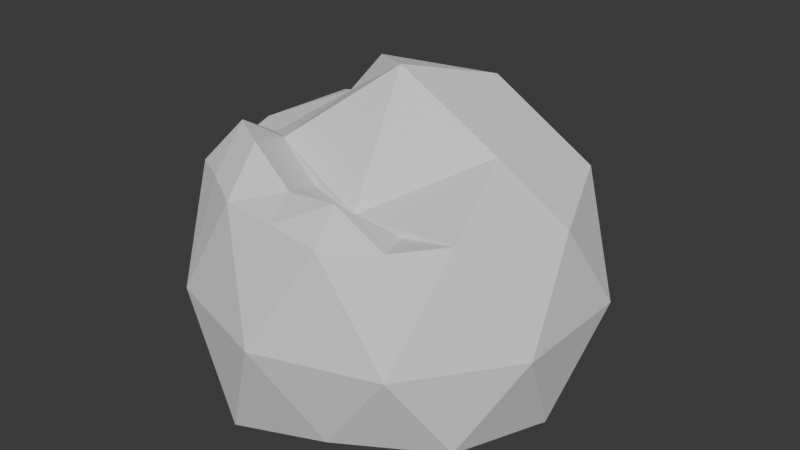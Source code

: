 # Source: soundtest.blend  (saved by Blender 5.1.29; exported with 4.5.12 LTS)
import bpy
from mathutils import Matrix  # noqa: F401  (used for matrix-valued properties, if any)

bpy.ops.wm.read_factory_settings(use_empty=True)
scene = bpy.context.scene
scene.name = 'Scene'

# ---- collections
col_collection = bpy.data.collections.new('Collection'); scene.collection.children.link(col_collection)

# ---- world
world_world = bpy.data.worlds.new('World'); scene.world = world_world
world_world.use_nodes = True; world_world.node_tree.nodes.clear()
_N = world_world.node_tree.nodes; _L = world_world.node_tree.links
n0 = _N.new('ShaderNodeOutputWorld'); n0.name = 'World Output'; n0.location = (200, 100)
n1 = _N.new('ShaderNodeBackground'); n1.name = 'Background'; n1.location = (-200, 100)
n1.inputs[0].default_value = (0.05088, 0.05088, 0.05088, 1.0)
_L.new(n1.outputs[0], n0.inputs[0])
n0.is_active_output = True
world_world.color = (0.05088, 0.05088, 0.05088)
world_world.sun_shadow_jitter_overblur = 0.0

# ---- meshes
me_icosphere = bpy.data.meshes.new('Icosphere')
me_icosphere.from_pydata([(-16.13, 4.193, -14.6), (36.04, -26.25, -22.43), (-14.02, -42.48, -29.62), (-45.9, 0.2635, -22.77), (-14.4, 42.67, -22.57), (36.04, 26.33, -22.43), (13.82, -42.53, 25.35), (-36.18, -26.29, 25.0), (-36.19, 26.29, 22.18), (13.82, 42.53, 22.19), (44.72, 0.0, 23.02), (0.0, 0.0, 48.82), (-14.38, -23.38, -23.89), (15.79, -14.0, -22.83), (12.92, -40.39, -22.4), (42.31, 0.06146, -26.27), (15.57, 16.95, -22.9), (-33.53, 1.837, -23.42), (-35.24, -24.81, -23.41), (-14.89, 26.73, -23.26), (-35.7, 25.29, -26.63), (12.86, 40.53, -26.29), (47.55, -15.45, 0.0), (47.55, 15.45, 0.0), (0.0, -50.0, 0.0), (29.39, -40.45, 0.0), (-47.83, -15.39, -0.09126), (-29.4, -40.45, -0.002072), (-29.61, 40.5, -0.07543), (-48.01, 15.55, -0.1542), (29.39, 40.45, 0.0), (-2.841e-05, 50.0, -9.497e-06), (34.41, -25.0, 26.03), (-13.14, -40.45, 26.54), (-42.53, 0.0, 26.03), (-13.14, 40.45, 26.03), (34.41, 25.0, 26.03), (8.123, -25.0, 24.46), (26.29, 0.0, 34.18), (-21.27, -15.45, 31.01), (-21.27, 15.45, 25.58), (8.123, 25.0, 41.72), (24.11, -33.77, 24.42), (-24.66, -33.37, 26.87), (10.97, -33.77, 31.21), (-28.72, -20.87, 35.02), (0.338, -41.49, 26.28), (-39.36, -13.14, 24.5), (-31.9, -7.725, 27.17), (-6.572, -20.23, 24.96), (-17.2, -27.95, 35.09), (-2.51, -32.73, 29.42), (21.27, -25.0, 23.76), (-24.61, 17.88, 31.95), (-14.49, 10.53, 45.27), (-12.22, 17.52, 41.72), (-18.16, 21.84, 33.87), (-20.44, 6.204, 36.36), (-26.39, 10.53, 33.87), (24.44, -16.53, 0.1173), (24.44, -16.53, 3.117), (24.44, -13.53, 0.1173), (24.44, -13.53, 3.117), (27.44, -16.53, 0.1173), (27.44, -16.53, 3.117), (27.44, -13.53, 0.1173), (27.44, -13.53, 3.117), (24.44, -15.38, 0.1173), (24.44, -16.18, 0.1173), (24.44, -15.25, 2.48), (24.44, -16.15, 2.513), (24.44, -14.01, 2.14), (24.44, -14.91, 2.116), (24.44, -14.91, 0.9487), (24.44, -13.9, 0.9487), (24.44, -15.03, 4.414), (27.44, -15.03, 4.414), (24.56, -16.42, 0.2328), (24.57, -16.39, 3.052), (24.56, -13.65, 0.2328), (24.57, -13.67, 3.052), (27.33, -16.42, 0.2328), (27.32, -16.39, 3.052), (27.33, -13.65, 0.2328), (27.32, -13.67, 3.052), (24.53, -15.38, 0.2974), (24.53, -16.18, 0.296), (24.64, -15.25, 2.48), (24.64, -16.15, 2.513), (24.64, -14.01, 2.14), (24.64, -14.91, 2.116), (24.64, -14.91, 0.9487), (24.64, -13.9, 0.9487), (24.56, -15.03, 4.252), (27.33, -15.03, 4.252), (-39.35, -6.83, 4.029), (-39.35, -6.83, -4.029), (-39.35, 6.83, 4.029), (-39.35, 6.83, -4.029), (-39.45, -6.83, 4.029), (-39.45, -6.83, -4.029), (-39.45, 6.83, 4.029), (-39.45, 6.83, -4.029), (-3.506, -12.03, 8.781), (-7.015, -14.91, 2.121), (-12.58, -1.827, 9.161), (-16.09, -4.699, 2.501), (-3.569, -12.09, 8.839), (-7.078, -14.96, 2.179), (-12.64, -1.885, 9.219), (-16.15, -4.757, 2.559)], [], [(0, 12, 13), (1, 15, 13), (0, 17, 12), (0, 19, 17), (0, 16, 19), (1, 22, 15), (2, 24, 14), (3, 26, 18), (4, 28, 20), (5, 30, 21), (1, 25, 22), (2, 27, 24), (3, 29, 26), (4, 31, 28), (5, 23, 30), (6, 44, 42), (7, 45, 43), (53, 40, 58), (9, 41, 35), (10, 38, 36), (38, 11, 41), (38, 41, 36), (36, 41, 9), (55, 54, 40), (55, 40, 56), (56, 40, 53), (57, 54, 11, 39), (58, 57, 39, 48, 34), (34, 48, 47), (39, 11, 37, 49), (39, 49, 50), (33, 51, 46), (37, 11, 38), (37, 38, 32, 52), (32, 38, 10), (23, 10, 36), (23, 36, 30), (30, 36, 9), (31, 9, 35), (31, 35, 28), (28, 35, 8), (29, 8, 34), (29, 34, 26), (26, 34, 47, 7), (27, 7, 43, 33), (27, 33, 24), (24, 33, 46, 6), (25, 6, 42, 32), (25, 32, 22), (22, 32, 10), (30, 9, 31), (30, 31, 21), (21, 31, 4), (28, 8, 29), (28, 29, 20), (20, 29, 3), (26, 7, 27), (26, 27, 18), (18, 27, 2), (24, 6, 25), (24, 25, 14), (14, 25, 1), (22, 10, 23), (22, 23, 15), (15, 23, 5), (16, 5, 21), (16, 21, 19), (19, 21, 4), (19, 4, 20), (19, 20, 17), (17, 20, 3), (17, 3, 18), (17, 18, 12), (12, 18, 2), (15, 5, 16), (15, 16, 13), (13, 16, 0), (12, 2, 14), (12, 14, 13), (13, 14, 1), (51, 37, 44), (51, 44, 46), (46, 44, 6), (49, 37, 51), (49, 51, 50), (50, 51, 33), (48, 39, 45), (48, 45, 47), (47, 45, 7), (45, 39, 50), (45, 50, 43), (43, 50, 33), (44, 37, 52), (44, 52, 42), (42, 52, 32), (40, 57, 58), (40, 54, 57), (35, 56, 53, 8), (41, 55, 56, 35), (41, 11, 54, 55), (8, 53, 58, 34), (59, 60, 75, 62, 61, 74, 71, 72, 69, 70, 68), (61, 62, 66, 65), (65, 66, 76, 64, 63), (63, 64, 60, 59), (61, 65, 63, 59, 68, 67), (76, 75, 60, 64), (69, 72, 73, 74, 61, 67), (66, 62, 75, 76), (77, 86, 88, 87, 90, 89, 92, 79, 80, 93, 78), (79, 83, 84, 80), (83, 81, 82, 94, 84), (81, 77, 78, 82), (79, 85, 86, 77, 81, 83), (94, 82, 78, 93), (87, 85, 79, 92, 91, 90), (84, 94, 93, 80), (67, 68, 86, 85), (69, 67, 85, 87), (70, 69, 87, 88), (68, 70, 88, 86), (72, 71, 89, 90), (73, 72, 90, 91), (74, 73, 91, 92), (71, 74, 92, 89), (95, 96, 98, 97), (99, 101, 102, 100), (95, 97, 101, 99), (96, 95, 99, 100), (98, 96, 100, 102), (97, 98, 102, 101), (103, 104, 106, 105), (107, 109, 110, 108), (103, 105, 109, 107), (104, 103, 107, 108), (106, 104, 108, 110), (105, 106, 110, 109)])
_uv = me_icosphere.uv_layers.new(name='UVMap')
_uv.uv.foreach_set('vector', [0.1818, 0.0, 0.1364, 0.07873, 0.2273, 0.07873, 0.2727, 0.1575, 0.3636, 0.1575, 0.3182, 0.07873, 0.9091, 0.0, 0.8636, 0.07873, 0.9545, 0.07873, 0.7273, 0.0, 0.6818, 0.07873, 0.7727, 0.07873, 0.5455, 0.0, 0.5, 0.07873, 0.5909, 0.07873, 0.2727, 0.1575, 0.3182, 0.2362, 0.3636, 0.1575, 0.09091, 0.1575, 0.1364, 0.2362, 0.1818, 0.1575, 0.8182, 0.1575, 0.8636, 0.2362, 0.9091, 0.1575, 0.6364, 0.1575, 0.6818, 0.2362, 0.7273, 0.1575, 0.4545, 0.1575, 0.5, 0.2362, 0.5455, 0.1575, 0.2727, 0.1575, 0.2273, 0.2362, 0.3182, 0.2362, 0.09091, 0.1575, 0.04546, 0.2362, 0.1364, 0.2362, 0.8182, 0.1575, 0.7727, 0.2362, 0.8636, 0.2362, 0.6364, 0.1575, 0.5909, 0.2362, 0.6818, 0.2362, 0.4545, 0.1575, 0.4091, 0.2362, 0.5, 0.2362, 0.1818, 0.3149, 0.2045, 0.3543, 0.2273, 0.3149, 0.0, 0.3149, 0.02273, 0.3543, 0.04545, 0.3149, 0.75, 0.3543, 0.7727, 0.3937, 0.7955, 0.3543, 0.5455, 0.3149, 0.5909, 0.3937, 0.6364, 0.3149, 0.3636, 0.3149, 0.4091, 0.3937, 0.4545, 0.3149, 0.4091, 0.3937, 0.4545, 0.4724, 0.5, 0.3937, 0.4091, 0.3937, 0.5, 0.3937, 0.4545, 0.3149, 0.4545, 0.3149, 0.5, 0.3937, 0.5455, 0.3149, 0.6364, 0.3937, 0.6591, 0.433, 0.6818, 0.3937, 0.6364, 0.3937, 0.6818, 0.3937, 0.6591, 0.3543, 0.6591, 0.3543, 0.6818, 0.3937, 0.7045, 0.3543, 0.8182, 0.3937, 0.7955, 0.433, 0.8182, 0.4724, 0.8636, 0.3937, 0.7955, 0.3543, 0.8182, 0.3937, 0.8636, 0.3937, 0.8409, 0.3543, 0.8182, 0.3149, 0.8182, 0.3149, 0.8409, 0.3543, 0.8636, 0.3149, 0.04546, 0.3937, 0.09091, 0.4724, 0.1364, 0.3937, 0.09091, 0.3937, 0.04546, 0.3937, 0.09091, 0.3937, 0.06818, 0.3543, 0.09091, 0.3149, 0.1136, 0.3543, 0.1364, 0.3149, 0.2273, 0.3937, 0.2727, 0.4724, 0.3182, 0.3937, 0.2273, 0.3937, 0.3182, 0.3937, 0.2727, 0.3149, 0.25, 0.3543, 0.2727, 0.3149, 0.3182, 0.3937, 0.3636, 0.3149, 0.4091, 0.2362, 0.3636, 0.3149, 0.4545, 0.3149, 0.4091, 0.2362, 0.4545, 0.3149, 0.5, 0.2362, 0.5, 0.2362, 0.4545, 0.3149, 0.5455, 0.3149, 0.5909, 0.2362, 0.5455, 0.3149, 0.6364, 0.3149, 0.5909, 0.2362, 0.6364, 0.3149, 0.6818, 0.2362, 0.6818, 0.2362, 0.6364, 0.3149, 0.7273, 0.3149, 0.7727, 0.2362, 0.7273, 0.3149, 0.8182, 0.3149, 0.7727, 0.2362, 0.8182, 0.3149, 0.8636, 0.2362, 0.8636, 0.2362, 0.8182, 0.3149, 0.8636, 0.3149, 0.9091, 0.3149, 0.04546, 0.2362, 0.0, 0.3149, 0.04545, 0.3149, 0.09091, 0.3149, 0.04546, 0.2362, 0.09091, 0.3149, 0.1364, 0.2362, 0.1364, 0.2362, 0.09091, 0.3149, 0.1364, 0.3149, 0.1818, 0.3149, 0.2273, 0.2362, 0.1818, 0.3149, 0.2273, 0.3149, 0.2727, 0.3149, 0.2273, 0.2362, 0.2727, 0.3149, 0.3182, 0.2362, 0.3182, 0.2362, 0.2727, 0.3149, 0.3636, 0.3149, 0.5, 0.2362, 0.5455, 0.3149, 0.5909, 0.2362, 0.5, 0.2362, 0.5909, 0.2362, 0.5455, 0.1575, 0.5455, 0.1575, 0.5909, 0.2362, 0.6364, 0.1575, 0.6818, 0.2362, 0.7273, 0.3149, 0.7727, 0.2362, 0.6818, 0.2362, 0.7727, 0.2362, 0.7273, 0.1575, 0.7273, 0.1575, 0.7727, 0.2362, 0.8182, 0.1575, 0.8636, 0.2362, 0.9091, 0.3149, 0.9545, 0.2362, 0.8636, 0.2362, 0.9545, 0.2362, 0.9091, 0.1575, 0.9091, 0.1575, 0.9545, 0.2362, 1.0, 0.1575, 0.1364, 0.2362, 0.1818, 0.3149, 0.2273, 0.2362, 0.1364, 0.2362, 0.2273, 0.2362, 0.1818, 0.1575, 0.1818, 0.1575, 0.2273, 0.2362, 0.2727, 0.1575, 0.3182, 0.2362, 0.3636, 0.3149, 0.4091, 0.2362, 0.3182, 0.2362, 0.4091, 0.2362, 0.3636, 0.1575, 0.3636, 0.1575, 0.4091, 0.2362, 0.4545, 0.1575, 0.5, 0.07873, 0.4545, 0.1575, 0.5455, 0.1575, 0.5, 0.07873, 0.5455, 0.1575, 0.5909, 0.07873, 0.5909, 0.07873, 0.5455, 0.1575, 0.6364, 0.1575, 0.6818, 0.07873, 0.6364, 0.1575, 0.7273, 0.1575, 0.6818, 0.07873, 0.7273, 0.1575, 0.7727, 0.07873, 0.7727, 0.07873, 0.7273, 0.1575, 0.8182, 0.1575, 0.8636, 0.07873, 0.8182, 0.1575, 0.9091, 0.1575, 0.8636, 0.07873, 0.9091, 0.1575, 0.9545, 0.07873, 0.9545, 0.07873, 0.9091, 0.1575, 1.0, 0.1575, 0.3636, 0.1575, 0.4545, 0.1575, 0.4091, 0.07873, 0.3636, 0.1575, 0.4091, 0.07873, 0.3182, 0.07873, 0.3182, 0.07873, 0.4091, 0.07873, 0.3636, 0.0, 0.1364, 0.07873, 0.09091, 0.1575, 0.1818, 0.1575, 0.1364, 0.07873, 0.1818, 0.1575, 0.2273, 0.07873, 0.2273, 0.07873, 0.1818, 0.1575, 0.2727, 0.1575, 0.1136, 0.3543, 0.1364, 0.3937, 0.1591, 0.3543, 0.1136, 0.3543, 0.1591, 0.3543, 0.1364, 0.3149, 0.1364, 0.3149, 0.1591, 0.3543, 0.1818, 0.3149, 0.09091, 0.3937, 0.1364, 0.3937, 0.1136, 0.3543, 0.09091, 0.3937, 0.1136, 0.3543, 0.06818, 0.3543, 0.06818, 0.3543, 0.1136, 0.3543, 0.09091, 0.3149, 0.8409, 0.3543, 0.8636, 0.3937, 0.8864, 0.3543, 0.8409, 0.3543, 0.8864, 0.3543, 0.8636, 0.3149, 0.8636, 0.3149, 0.8864, 0.3543, 0.9091, 0.3149, 0.02273, 0.3543, 0.04546, 0.3937, 0.06818, 0.3543, 0.02273, 0.3543, 0.06818, 0.3543, 0.04545, 0.3149, 0.04545, 0.3149, 0.06818, 0.3543, 0.09091, 0.3149, 0.2045, 0.3543, 0.2273, 0.3937, 0.25, 0.3543, 0.2045, 0.3543, 0.25, 0.3543, 0.2273, 0.3149, 0.2273, 0.3149, 0.25, 0.3543, 0.2727, 0.3149, 0.7727, 0.3937, 0.8182, 0.3937, 0.7955, 0.3543, 0.7727, 0.3937, 0.7955, 0.433, 0.8182, 0.3937, 0.6364, 0.3149, 0.6591, 0.3543, 0.7045, 0.3543, 0.7273, 0.3149, 0.5909, 0.3937, 0.6364, 0.3937, 0.6591, 0.3543, 0.6364, 0.3149, 0.5909, 0.3937, 0.6364, 0.4724, 0.6591, 0.433, 0.6364, 0.3937, 0.7273, 0.3149, 0.75, 0.3543, 0.7955, 0.3543, 0.8182, 0.3149, 0.375, 0.0, 0.625, 0.0, 0.625, 0.125, 0.625, 0.25, 0.375, 0.25, 0.4443, 0.2192, 0.5436, 0.2098, 0.5415, 0.1348, 0.5719, 0.1064, 0.5746, 0.03146, 0.375, 0.02944, 0.375, 0.25, 0.625, 0.25, 0.625, 0.5, 0.375, 0.5, 0.375, 0.5, 0.625, 0.5, 0.625, 0.625, 0.625, 0.75, 0.375, 0.75, 0.375, 0.75, 0.625, 0.75, 0.625, 1.0, 0.375, 1.0, 0.125, 0.5, 0.375, 0.5, 0.375, 0.75, 0.125, 0.75, 0.125, 0.7206, 0.125, 0.6537, 0.625, 0.625, 0.875, 0.625, 0.875, 0.75, 0.625, 0.75, 0.5719, 0.1064, 0.5415, 0.1348, 0.4443, 0.1348, 0.4443, 0.2192, 0.375, 0.25, 0.375, 0.0963, 0.625, 0.5, 0.875, 0.5, 0.875, 0.625, 0.625, 0.625, 0.375, 0.0, 0.375, 0.02944, 0.5746, 0.03146, 0.5719, 0.1064, 0.5415, 0.1348, 0.5436, 0.2098, 0.4443, 0.2192, 0.375, 0.25, 0.625, 0.25, 0.625, 0.125, 0.625, 0.0, 0.375, 0.25, 0.375, 0.5, 0.625, 0.5, 0.625, 0.25, 0.375, 0.5, 0.375, 0.75, 0.625, 0.75, 0.625, 0.625, 0.625, 0.5, 0.375, 0.75, 0.375, 1.0, 0.625, 1.0, 0.625, 0.75, 0.125, 0.5, 0.125, 0.6537, 0.125, 0.7206, 0.125, 0.75, 0.375, 0.75, 0.375, 0.5, 0.625, 0.625, 0.625, 0.75, 0.875, 0.75, 0.875, 0.625, 0.5719, 0.1064, 0.375, 0.0963, 0.375, 0.25, 0.4443, 0.2192, 0.4443, 0.1348, 0.5415, 0.1348, 0.625, 0.5, 0.625, 0.625, 0.875, 0.625, 0.875, 0.5, 0.125, 0.6537, 0.125, 0.7206, 0.125, 0.7206, 0.125, 0.6537, 0.5719, 0.1064, 0.375, 0.0963, 0.375, 0.0963, 0.5719, 0.1064, 0.5746, 0.03146, 0.5719, 0.1064, 0.5719, 0.1064, 0.5746, 0.03146, 0.375, 0.02944, 0.5746, 0.03146, 0.5746, 0.03146, 0.375, 0.02944, 0.5415, 0.1348, 0.5436, 0.2098, 0.5436, 0.2098, 0.5415, 0.1348, 0.4443, 0.1348, 0.5415, 0.1348, 0.5415, 0.1348, 0.4443, 0.1348, 0.4443, 0.2192, 0.4443, 0.1348, 0.4443, 0.1348, 0.4443, 0.2192, 0.5436, 0.2098, 0.4443, 0.2192, 0.4443, 0.2192, 0.5436, 0.2098, 0.0, 0.0, 1.0, 0.0, 1.0, 1.0, 0.0, 1.0, 0.0, 0.0, 0.0, 1.0, 1.0, 1.0, 1.0, 0.0, 0.0, 0.0, 0.0, 1.0, 0.0, 1.0, 0.0, 0.0, 1.0, 0.0, 0.0, 0.0, 0.0, 0.0, 1.0, 0.0, 1.0, 1.0, 1.0, 0.0, 1.0, 0.0, 1.0, 1.0, 0.0, 1.0, 1.0, 1.0, 1.0, 1.0, 0.0, 1.0, 0.0, 0.0, 1.0, 0.0, 1.0, 1.0, 0.0, 1.0, 0.0, 0.0, 0.0, 1.0, 1.0, 1.0, 1.0, 0.0, 0.0, 0.0, 0.0, 1.0, 0.0, 1.0, 0.0, 0.0, 1.0, 0.0, 0.0, 0.0, 0.0, 0.0, 1.0, 0.0, 1.0, 1.0, 1.0, 0.0, 1.0, 0.0, 1.0, 1.0, 0.0, 1.0, 1.0, 1.0, 1.0, 1.0, 0.0, 1.0])
me_icosphere.update()

# ---- objects
ob_icosphere = bpy.data.objects.new('Icosphere', me_icosphere)

# ---- transforms, parenting, visibility, modifiers, constraints
ob_icosphere.location = (0.0, 0.0, 0.0)

# ---- collection membership
col_collection.objects.link(ob_icosphere)

# ---- scene / render settings (as saved in the file)
scene.frame_start = 1; scene.frame_end = 250; scene.frame_set(1)
scene.render.engine = 'BLENDER_EEVEE_NEXT'
scene.render.bake_bias = 0.0
scene.render.bake_samples = 0
scene.cycles.sampling_pattern = 'TABULATED_SOBOL'
scene.eevee.use_volume_custom_range = False
bpy.context.view_layer.update()

# ---- added for rendering (the .blend has no active camera and no usable light): camera, sun
cam_auto = bpy.data.cameras.new('AutoCamera')
cam_auto.lens = 50.0
cam_auto.sensor_width = 36.0
cam_auto.clip_end = 2582.01
ob_auto_camera = bpy.data.objects.new('AutoCamera', cam_auto)
scene.collection.objects.link(ob_auto_camera)
ob_auto_camera.location = (146.893, -176.548, 127.296)
ob_auto_camera.rotation_euler = (1.09748, -7.21219e-08, 0.694738)
scene.camera = ob_auto_camera
light_auto_sun = bpy.data.lights.new('AutoSun', 'SUN')
light_auto_sun.energy = 3.0
light_auto_sun.angle = 0.0523599
ob_auto_sun = bpy.data.objects.new('AutoSun', light_auto_sun)
scene.collection.objects.link(ob_auto_sun)
ob_auto_sun.rotation_euler = (0.872665, 0.174533, 0.523599)
bpy.context.view_layer.update()
